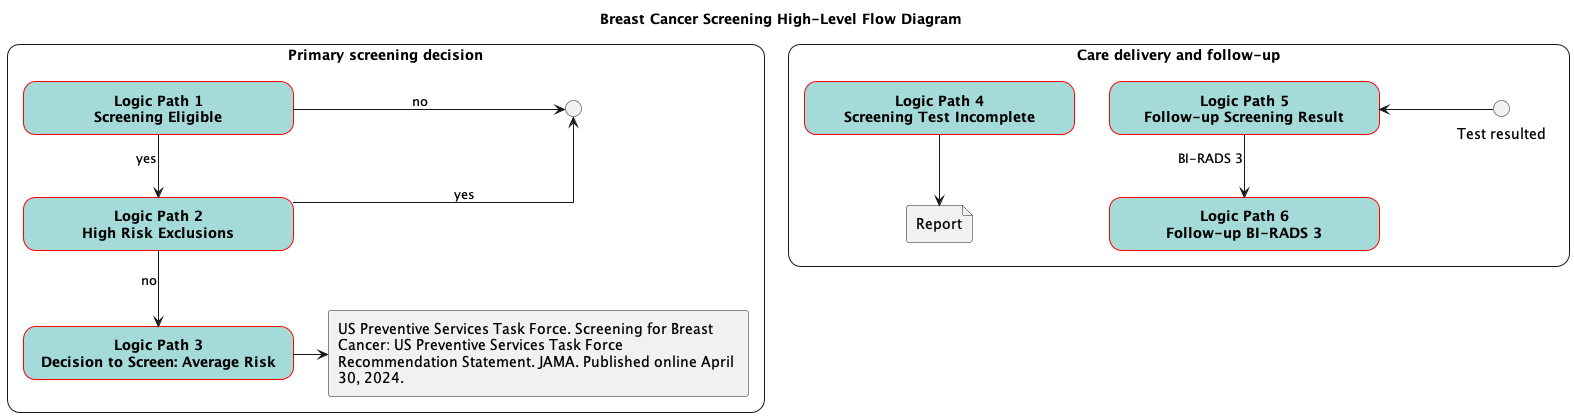

The diagram above was rendered by PlantUML. Its source (embedded in the PNG):
@startuml
skinparam linetype ortho
hide stereotype
<style>
    .main {
        RoundCorner 25
        MaximumWidth 1850
        MinimumWidth 1850        
    }
    .roundbox {        
        FontStyle bold
        BackGroundColor A4DBD8
        LineThickness 1
        LineColor red         
        HorizontalAlignment center 
        RoundCorner 25
        MaximumWidth 250
        MinimumWidth 250
    }    
    .citation {
        MinimumWidth 400
        MaximumWidth 400            
    }
    label {
        FontStyle bold
        HorizontalAlignment center
    }  
</style> 
title "Breast Cancer Screening High-Level Flow Diagram"
rectangle "Primary screening decision" <<main>> {
    rectangle "Logic Path 1\nScreening Eligible" <<roundbox>> as path_1
    rectangle "Logic Path 2\nHigh Risk Exclusions" <<roundbox>> as path_2
    rectangle "Logic Path 3\nDecision to Screen: Average Risk" <<roundbox>> as path_3
    rectangle "US Preventive Services Task Force. Screening for Breast Cancer: US Preventive Services Task Force Recommendation Statement. JAMA. Published online April 30, 2024." <<citation>> as uspstf_ref
    circle "<U+0000>" as end_path_1_2
    path_1--[norank]-->end_path_1_2: no
    path_1-->path_2: yes
    path_2-->path_3: no
    path_2--[norank]-->end_path_1_2: yes
    path_3-right-->uspstf_ref
} 
rectangle "Care delivery and follow-up" <<main>> {
    rectangle "Logic Path 4\nScreening Test Incomplete" <<roundbox>> as path_4
    rectangle "Logic Path 5\nFollow-up Screening Result" <<roundbox>> as path_5
    rectangle "Logic Path 6\nFollow-up BI-RADS 3" <<roundbox>> as path_6
    circle "Test resulted" as start_path_5
    file "Report" as path_4_end
    path_4-->path_4_end
    start_path_5-[norank]-->path_5
    path_5-->path_6: BI-RADS 3
}
@enduml